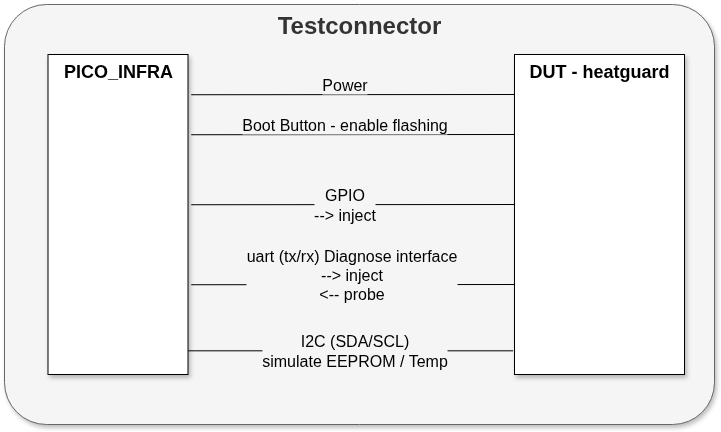

The diagram above was exported from draw.io. Its source (the exported page's mxGraphModel, read from the mxfile embedded in the PNG):
<mxGraphModel dx="1435" dy="2069" grid="1" gridSize="10" guides="1" tooltips="1" connect="1" arrows="1" fold="1" page="1" pageScale="1" pageWidth="827" pageHeight="1169" math="0" shadow="0">
  <root>
    <mxCell id="0" />
    <mxCell id="1" parent="0" />
    <mxCell id="WVWJPd2WhIdrRhKBHl31-89" value="&lt;b&gt;Testconnector&lt;/b&gt;" style="rounded=1;whiteSpace=wrap;html=1;shadow=1;align=center;horizontal=1;arcSize=10;verticalAlign=top;fontSize=24;fillColor=#f5f5f5;fontColor=#333333;strokeColor=#666666;" parent="1" vertex="1">
      <mxGeometry x="70" y="-1110" width="710" height="420" as="geometry" />
    </mxCell>
    <mxCell id="WVWJPd2WhIdrRhKBHl31-87" value="&lt;b&gt;PICO_INFRA&lt;/b&gt;&lt;br&gt;&lt;div&gt;&lt;br&gt;&lt;/div&gt;" style="rounded=0;whiteSpace=wrap;html=1;verticalAlign=top;align=center;shadow=1;fontSize=18;" parent="1" vertex="1">
      <mxGeometry x="113.5" y="-1060" width="140" height="320" as="geometry" />
    </mxCell>
    <mxCell id="WVWJPd2WhIdrRhKBHl31-88" value="&lt;b&gt;DUT - heatguard&lt;/b&gt;&lt;br&gt;&lt;div&gt;&lt;br&gt;&lt;/div&gt;" style="rounded=0;whiteSpace=wrap;html=1;verticalAlign=top;align=center;shadow=1;fontSize=18;" parent="1" vertex="1">
      <mxGeometry x="580" y="-1060" width="170" height="320" as="geometry" />
    </mxCell>
    <mxCell id="WVWJPd2WhIdrRhKBHl31-94" value="I2C (SDA/SCL)&lt;div&gt;simulate EEPROM / Temp&lt;/div&gt;" style="endArrow=none;html=1;rounded=0;fontSize=16;entryX=-0.008;entryY=0.926;entryDx=0;entryDy=0;entryPerimeter=0;exitX=1.001;exitY=0.926;exitDx=0;exitDy=0;exitPerimeter=0;labelBackgroundColor=light-dark(#f5f5f5, #ededed);" parent="1" source="WVWJPd2WhIdrRhKBHl31-87" target="WVWJPd2WhIdrRhKBHl31-88" edge="1">
      <mxGeometry x="0.0238" width="50" height="50" relative="1" as="geometry">
        <mxPoint x="260" y="-764" as="sourcePoint" />
        <mxPoint x="440" y="-730" as="targetPoint" />
        <mxPoint as="offset" />
      </mxGeometry>
    </mxCell>
    <mxCell id="WVWJPd2WhIdrRhKBHl31-95" value="uart (tx/rx)&amp;nbsp;&lt;span style=&quot;color: light-dark(rgb(0, 0, 0), rgb(255, 255, 255));&quot;&gt;Diagnose interface&lt;/span&gt;&lt;div&gt;--&amp;gt; inject&lt;div&gt;&amp;lt;-- probe&lt;/div&gt;&lt;/div&gt;" style="endArrow=none;html=1;rounded=0;fontSize=16;entryX=-0.008;entryY=0.926;entryDx=0;entryDy=0;entryPerimeter=0;exitX=1.023;exitY=0.782;exitDx=0;exitDy=0;exitPerimeter=0;labelBackgroundColor=light-dark(#f5f5f5, #ededed);" parent="1" edge="1">
      <mxGeometry x="-0.0101" y="10" width="50" height="50" relative="1" as="geometry">
        <mxPoint x="256.72" y="-829.76" as="sourcePoint" />
        <mxPoint x="580" y="-830" as="targetPoint" />
        <mxPoint as="offset" />
      </mxGeometry>
    </mxCell>
    <mxCell id="WVWJPd2WhIdrRhKBHl31-96" value="GPIO&lt;div&gt;&lt;div&gt;--&amp;gt; inject&lt;/div&gt;&lt;/div&gt;" style="endArrow=none;html=1;rounded=0;fontSize=16;entryX=-0.008;entryY=0.926;entryDx=0;entryDy=0;entryPerimeter=0;exitX=1.023;exitY=0.782;exitDx=0;exitDy=0;exitPerimeter=0;labelBackgroundColor=light-dark(#f5f5f5, #ededed);" parent="1" edge="1">
      <mxGeometry x="-0.0517" width="50" height="50" relative="1" as="geometry">
        <mxPoint x="256.72" y="-909.76" as="sourcePoint" />
        <mxPoint x="580" y="-910" as="targetPoint" />
        <mxPoint as="offset" />
      </mxGeometry>
    </mxCell>
    <mxCell id="WVWJPd2WhIdrRhKBHl31-97" value="Power" style="endArrow=none;html=1;rounded=0;fontSize=16;entryX=-0.008;entryY=0.926;entryDx=0;entryDy=0;entryPerimeter=0;exitX=1.023;exitY=0.782;exitDx=0;exitDy=0;exitPerimeter=0;labelBackgroundColor=light-dark(#f5f5f5, #ededed);" parent="1" edge="1">
      <mxGeometry x="-0.0517" y="10" width="50" height="50" relative="1" as="geometry">
        <mxPoint x="256.72" y="-1019.76" as="sourcePoint" />
        <mxPoint x="580" y="-1020" as="targetPoint" />
        <mxPoint as="offset" />
      </mxGeometry>
    </mxCell>
    <mxCell id="WVWJPd2WhIdrRhKBHl31-98" value="Boot Button - enable flashing" style="endArrow=none;html=1;rounded=0;fontSize=16;entryX=-0.008;entryY=0.926;entryDx=0;entryDy=0;entryPerimeter=0;exitX=1.023;exitY=0.782;exitDx=0;exitDy=0;exitPerimeter=0;labelBackgroundColor=light-dark(#f5f5f5, #ededed);" parent="1" edge="1">
      <mxGeometry x="-0.0517" y="10" width="50" height="50" relative="1" as="geometry">
        <mxPoint x="256.72" y="-979.76" as="sourcePoint" />
        <mxPoint x="580" y="-980" as="targetPoint" />
        <mxPoint as="offset" />
      </mxGeometry>
    </mxCell>
  </root>
</mxGraphModel>